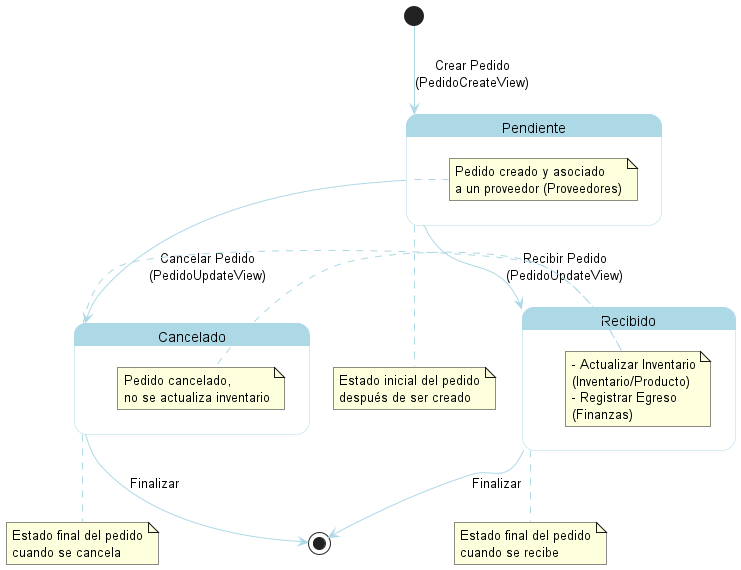

The diagram above was rendered by PlantUML. Its source (embedded in the PNG):
@startuml
' Diagrama de Estados para el Ciclo de Vida de un Pedido (AutoGest S.L.)

' Configuración de Estilo con Tono Azul
skinparam shadowing false
skinparam state {
  BorderColor LightBlue
  BackgroundColor LightBlue
  FontColor Black
  ArrowColor LightBlue
}

' Estados
[*] --> Pendiente : Crear Pedido\n(PedidoCreateView)

state Pendiente {
  note right: Pedido creado y asociado\na un proveedor (Proveedores)
}

Pendiente --> Recibido : Recibir Pedido\n(PedidoUpdateView)
Pendiente --> Cancelado : Cancelar Pedido\n(PedidoUpdateView)

state Recibido {
  note right: - Actualizar Inventario\n(Inventario/Producto)\n- Registrar Egreso\n(Finanzas)
}

state Cancelado {
  note right: Pedido cancelado,\nno se actualiza inventario
}

Recibido --> [*] : Finalizar
Cancelado --> [*] : Finalizar

' Notas
note bottom of Pendiente: Estado inicial del pedido\ndespués de ser creado
note bottom of Recibido: Estado final del pedido\ncuando se recibe
note bottom of Cancelado: Estado final del pedido\ncuando se cancela

@enduml